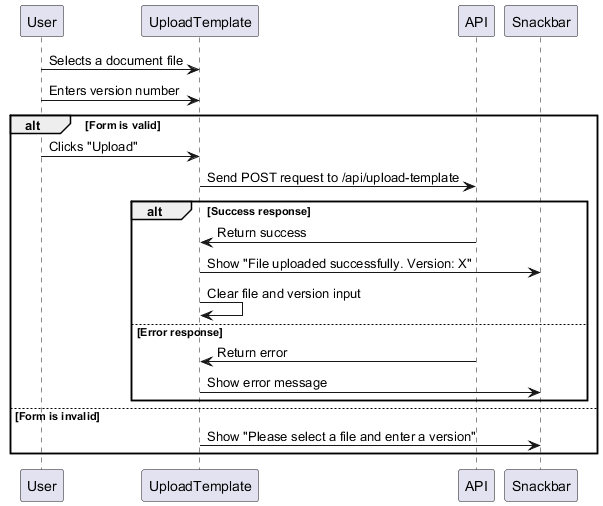

The diagram above was rendered by PlantUML. Its source (embedded in the PNG):
@startuml upload-template-process-flow
participant User
participant UploadTemplate
participant API
participant Snackbar

User -> UploadTemplate : Selects a document file
User -> UploadTemplate : Enters version number
alt Form is valid
    User -> UploadTemplate : Clicks "Upload"
    UploadTemplate -> API : Send POST request to /api/upload-template
    alt Success response
        API -> UploadTemplate : Return success
        UploadTemplate -> Snackbar : Show "File uploaded successfully. Version: X"
        UploadTemplate -> UploadTemplate : Clear file and version input
    else Error response
        API -> UploadTemplate : Return error
        UploadTemplate -> Snackbar : Show error message
    end
else Form is invalid
    UploadTemplate -> Snackbar : Show "Please select a file and enter a version"
end
@enduml